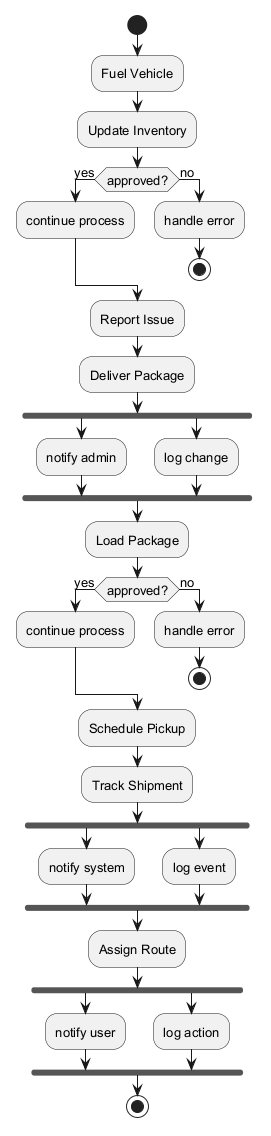

The diagram above was rendered by PlantUML. Its source (embedded in the PNG):
@startuml
skinparam backgroundColor #FFFFFF
skinparam classBackgroundColor #F1F8E9
skinparam classBorderColor #33691E
skinparam defaultFontSize 13
start
:Fuel Vehicle;
:Update Inventory;
if (approved?) then (yes)
:continue process;
else (no)
:handle error;
stop
endif
:Report Issue;
:Deliver Package;
fork
:notify admin;
fork again
:log change;
end fork
:Load Package;
if (approved?) then (yes)
:continue process;
else (no)
:handle error;
stop
endif
:Schedule Pickup;
:Track Shipment;
fork
:notify system;
fork again
:log event;
end fork
:Assign Route;
fork
:notify user;
fork again
:log action;
end fork
stop
@enduml